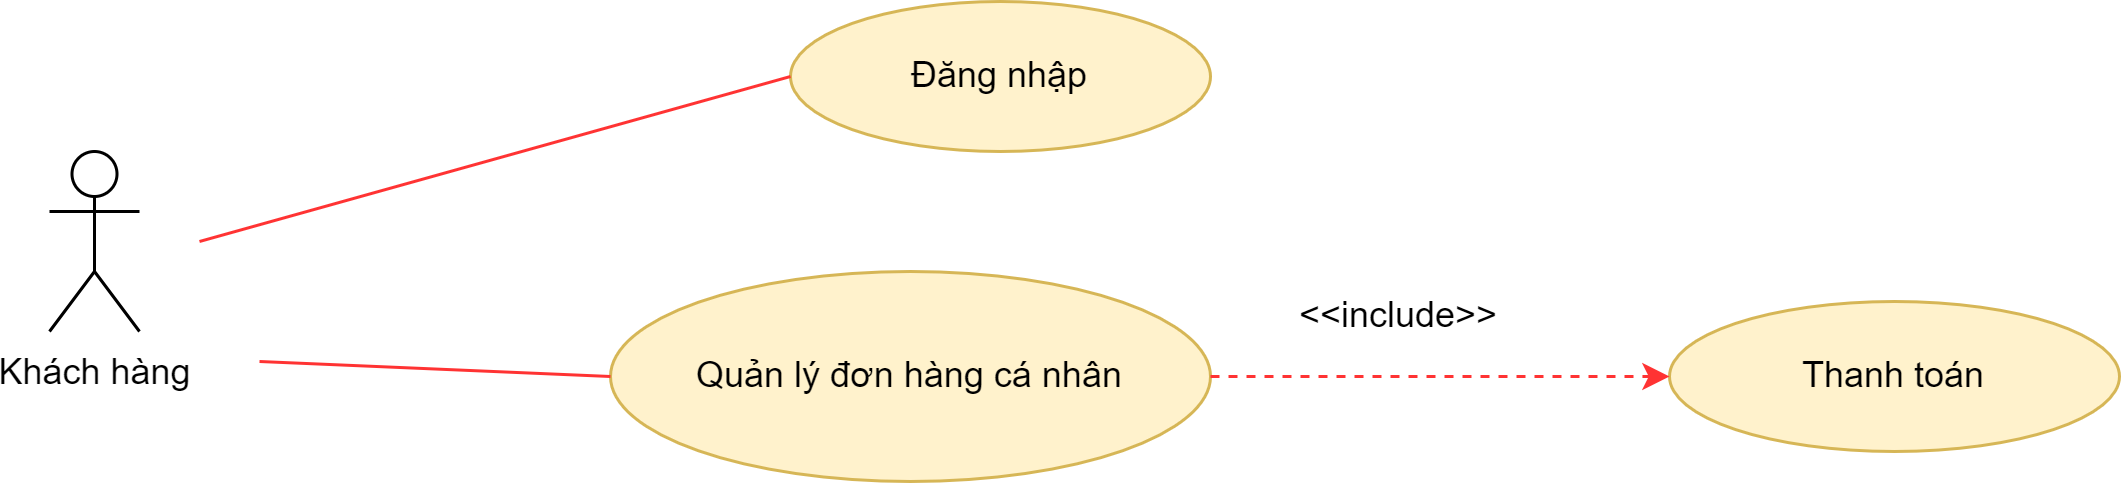

The diagram above was exported from draw.io. Its source (the exported page's mxGraphModel, read from the mxfile embedded in the PNG):
<mxGraphModel dx="1966" dy="798" grid="1" gridSize="10" guides="1" tooltips="1" connect="1" arrows="1" fold="1" page="1" pageScale="1" pageWidth="850" pageHeight="1100" math="0" shadow="0">
  <root>
    <mxCell id="0" />
    <mxCell id="1" parent="0" />
    <mxCell id="PANqgHtVn6rFL582stFd-32" value="Khách hàng" style="shape=umlActor;verticalLabelPosition=bottom;verticalAlign=top;html=1;outlineConnect=0;" vertex="1" parent="1">
      <mxGeometry x="50" y="630" width="30" height="60" as="geometry" />
    </mxCell>
    <mxCell id="PANqgHtVn6rFL582stFd-35" value="Đăng nhập" style="ellipse;whiteSpace=wrap;html=1;fillColor=#fff2cc;strokeColor=#d6b656;" vertex="1" parent="1">
      <mxGeometry x="297" y="580" width="140" height="50" as="geometry" />
    </mxCell>
    <mxCell id="PANqgHtVn6rFL582stFd-36" value="Quản lý đơn hàng cá nhân" style="ellipse;whiteSpace=wrap;html=1;fillColor=#fff2cc;strokeColor=#d6b656;" vertex="1" parent="1">
      <mxGeometry x="237" y="670" width="200" height="70" as="geometry" />
    </mxCell>
    <mxCell id="PANqgHtVn6rFL582stFd-37" value="Thanh toán" style="ellipse;whiteSpace=wrap;html=1;fillColor=#fff2cc;strokeColor=#d6b656;" vertex="1" parent="1">
      <mxGeometry x="590" y="680" width="150" height="50" as="geometry" />
    </mxCell>
    <mxCell id="PANqgHtVn6rFL582stFd-43" value="" style="endArrow=none;html=1;rounded=0;strokeColor=#FF3333;entryX=0;entryY=0.5;entryDx=0;entryDy=0;" edge="1" parent="1" target="PANqgHtVn6rFL582stFd-35">
      <mxGeometry width="50" height="50" relative="1" as="geometry">
        <mxPoint x="100" y="660" as="sourcePoint" />
        <mxPoint x="710" y="600" as="targetPoint" />
      </mxGeometry>
    </mxCell>
    <mxCell id="PANqgHtVn6rFL582stFd-50" value="" style="endArrow=none;html=1;rounded=0;strokeColor=#FF3333;entryX=0;entryY=0.5;entryDx=0;entryDy=0;" edge="1" parent="1" target="PANqgHtVn6rFL582stFd-36">
      <mxGeometry width="50" height="50" relative="1" as="geometry">
        <mxPoint x="120" y="700" as="sourcePoint" />
        <mxPoint x="350" y="630" as="targetPoint" />
      </mxGeometry>
    </mxCell>
    <mxCell id="PANqgHtVn6rFL582stFd-51" value="&amp;lt;&amp;lt;include&amp;gt;&amp;gt;" style="text;html=1;strokeColor=none;fillColor=none;align=center;verticalAlign=middle;whiteSpace=wrap;rounded=0;rotation=0;" vertex="1" parent="1">
      <mxGeometry x="470" y="660" width="60" height="50" as="geometry" />
    </mxCell>
    <mxCell id="PANqgHtVn6rFL582stFd-53" value="" style="endArrow=classic;html=1;rounded=0;strokeColor=#FF3333;entryX=0;entryY=0.5;entryDx=0;entryDy=0;exitX=1;exitY=0.5;exitDx=0;exitDy=0;dashed=1;" edge="1" parent="1" source="PANqgHtVn6rFL582stFd-36" target="PANqgHtVn6rFL582stFd-37">
      <mxGeometry width="50" height="50" relative="1" as="geometry">
        <mxPoint x="317" y="730" as="sourcePoint" />
        <mxPoint x="227" y="800" as="targetPoint" />
      </mxGeometry>
    </mxCell>
  </root>
</mxGraphModel>